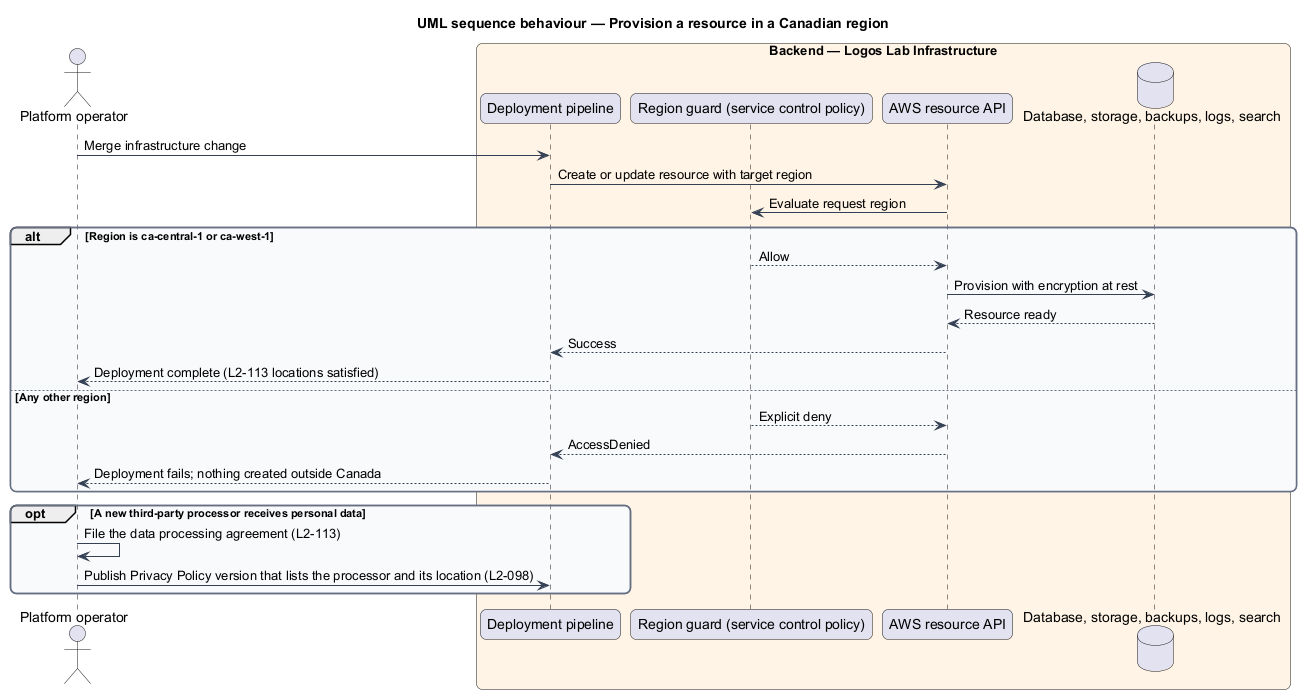

The diagram above was rendered by PlantUML. Its source (embedded in the PNG):
@startuml
title UML sequence behaviour — Provision a resource in a Canadian region
skinparam backgroundColor #FFFFFF
skinparam shadowing false
skinparam roundcorner 12
skinparam defaultFontName Arial
skinparam ArrowColor #344054
skinparam rectangle {
  BorderColor #344054
  FontColor #101828
}
skinparam package {
  BorderColor #667085
  FontColor #101828
  BackgroundColor #F9FAFB
}
actor "Platform operator" as actor
box "Backend — Logos Lab Infrastructure" #FFF4E5
  participant "Deployment pipeline" as pipe
  participant "Region guard (service control policy)" as scp
  participant "AWS resource API" as aws
  database "Database, storage, backups, logs, search" as store
end box
actor -> pipe : Merge infrastructure change
pipe -> aws : Create or update resource with target region
aws -> scp : Evaluate request region
alt Region is ca-central-1 or ca-west-1
  scp --> aws : Allow
  aws -> store : Provision with encryption at rest
  store --> aws : Resource ready
  aws --> pipe : Success
  pipe --> actor : Deployment complete (L2-113 locations satisfied)
else Any other region
  scp --> aws : Explicit deny
  aws --> pipe : AccessDenied
  pipe --> actor : Deployment fails; nothing created outside Canada
end
opt A new third-party processor receives personal data
  actor -> actor : File the data processing agreement (L2-113)
  actor -> pipe : Publish Privacy Policy version that lists the processor and its location (L2-098)
end
@enduml